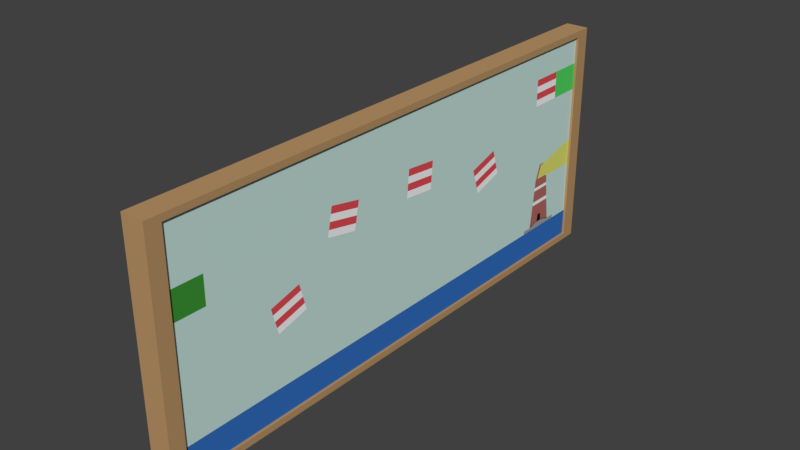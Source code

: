 # Source: Painting_Rectangle.blend  (saved by Blender 2.79.0; exported with 4.5.12 LTS)
import bpy
from mathutils import Matrix  # noqa: F401  (used for matrix-valued properties, if any)

bpy.ops.wm.read_factory_settings(use_empty=True)
scene = bpy.context.scene
scene.name = 'Scene'

# ---- collections
col_collection_1 = bpy.data.collections.new('Collection 1'); scene.collection.children.link(col_collection_1)

# ---- materials (node trees are filled in below, after node groups)
mat_painting_rectangle = bpy.data.materials.new('Painting_Rectangle')
mat_painting_rectangle.alpha_threshold = 0.0
mat_painting_rectangle.use_transparent_shadow = False
mat_painting_rectangle.diffuse_color = (0.5953, 0.8, 0.7543, 1.0)
mat_painting_rectangle.roughness = 0.5
mat_painting_rectangle_picture_ground = bpy.data.materials.new('Painting_Rectangle_Picture_Ground')
mat_painting_rectangle_picture_ground.alpha_threshold = 0.0
mat_painting_rectangle_picture_ground.use_transparent_shadow = False
mat_painting_rectangle_picture_ground.diffuse_color = (0.03568, 0.1665, 0.5489, 1.0)
mat_painting_rectangle_picture_ground.roughness = 0.5
mat_painting_rectangle_picture_islands = bpy.data.materials.new('Painting_Rectangle_Picture_Islands')
mat_painting_rectangle_picture_islands.alpha_threshold = 0.0
mat_painting_rectangle_picture_islands.use_transparent_shadow = False
mat_painting_rectangle_picture_islands.diffuse_color = (0.8, 0.08021, 0.09279, 1.0)
mat_painting_rectangle_picture_islands.roughness = 0.5
mat_painting_rectangle_picture_oppositecolor = bpy.data.materials.new('Painting_Rectangle_Picture_OppositeColor')
mat_painting_rectangle_picture_oppositecolor.alpha_threshold = 0.0
mat_painting_rectangle_picture_oppositecolor.use_transparent_shadow = False
mat_painting_rectangle_picture_oppositecolor.diffuse_color = (1.0, 1.0, 1.0, 1.0)
mat_painting_rectangle_picture_oppositecolor.roughness = 0.5
mat_painting_rectangle_picture_goal = bpy.data.materials.new('Painting_Rectangle_Picture_Goal')
mat_painting_rectangle_picture_goal.alpha_threshold = 0.0
mat_painting_rectangle_picture_goal.use_transparent_shadow = False
mat_painting_rectangle_picture_goal.diffuse_color = (0.04922, 0.3185, 0.04119, 1.0)
mat_painting_rectangle_picture_goal.roughness = 0.5
mat_painting_rectangle_picture_start = bpy.data.materials.new('Painting_Rectangle_Picture_Start')
mat_painting_rectangle_picture_start.alpha_threshold = 0.0
mat_painting_rectangle_picture_start.use_transparent_shadow = False
mat_painting_rectangle_picture_start.diffuse_color = (0.09313, 0.723, 0.1269, 1.0)
mat_painting_rectangle_picture_start.roughness = 0.5
mat_painting_rectangle_light = bpy.data.materials.new('Painting_Rectangle_Light')
mat_painting_rectangle_light.alpha_threshold = 0.0
mat_painting_rectangle_light.use_transparent_shadow = False
mat_painting_rectangle_light.diffuse_color = (0.7791, 0.8, 0.1723, 1.0)
mat_painting_rectangle_light.roughness = 0.5
mat_painting_rectangle_lighthouse = bpy.data.materials.new('Painting_Rectangle_Lighthouse')
mat_painting_rectangle_lighthouse.alpha_threshold = 0.0
mat_painting_rectangle_lighthouse.use_transparent_shadow = False
mat_painting_rectangle_lighthouse.diffuse_color = (0.4793, 0.1529, 0.1274, 1.0)
mat_painting_rectangle_lighthouse.roughness = 0.5
mat_painting_rectangle_walkway = bpy.data.materials.new('Painting_Rectangle_Walkway')
mat_painting_rectangle_walkway.alpha_threshold = 0.0
mat_painting_rectangle_walkway.use_transparent_shadow = False
mat_painting_rectangle_walkway.diffuse_color = (0.3757, 0.3757, 0.3757, 1.0)
mat_painting_rectangle_walkway.roughness = 0.5
mat_painting_rectangle_opendoor = bpy.data.materials.new('Painting_Rectangle_OpenDoor')
mat_painting_rectangle_opendoor.alpha_threshold = 0.0
mat_painting_rectangle_opendoor.use_transparent_shadow = False
mat_painting_rectangle_opendoor.diffuse_color = (0.009018, 0.009018, 0.009018, 1.0)
mat_painting_rectangle_opendoor.roughness = 0.5
mat_painting_rectangle_shading = bpy.data.materials.new('Painting_rectangle_Shading')
mat_painting_rectangle_shading.alpha_threshold = 0.0
mat_painting_rectangle_shading.use_transparent_shadow = False
mat_painting_rectangle_shading.diffuse_color = (0.1845, 0.06211, 0.05233, 1.0)
mat_painting_rectangle_shading.roughness = 0.5
mat_painting_frame = bpy.data.materials.new('Painting_Frame')
mat_painting_frame.alpha_threshold = 0.0
mat_painting_frame.use_transparent_shadow = False
mat_painting_frame.diffuse_color = (0.4969, 0.3018, 0.1384, 1.0)
mat_painting_frame.roughness = 0.5
mat_painting_frame.line_color = (0.0, 0.0, 0.0, 1.0)

# ---- material node trees

# ---- world
world_world = bpy.data.worlds.new('World'); scene.world = world_world
world_world.color = (0.05088, 0.05088, 0.05088)
world_world.use_sun_shadow = False
world_world.sun_shadow_jitter_overblur = 0.0
world_world.cycles.sampling_method = 'MANUAL'

# ---- meshes
me_cube_001 = bpy.data.meshes.new('Cube.001')
me_cube_001.from_pydata([(0.7787, 0.9452, -0.9452), (0.7787, -0.9452, -0.9452), (0.7787, 0.9452, 0.9452), (0.7787, -0.9452, 0.9452), (0.7787, -5.96e-08, -0.9452), (0.7787, -5.364e-07, 0.9452), (0.7787, -0.4726, -0.9452), (0.7787, 0.9452, 0.0), (0.7787, -0.9452, 0.0), (0.7787, -0.4726, 0.9452), (0.7787, 0.4726, -0.9452), (0.7787, 0.4726, 0.9452), (0.7787, -2.98e-07, 0.0), (0.7863, 0.4843, 0.04839), (0.7863, -0.4876, 0.03295), (0.7787, -0.7089, -0.9452), (0.7787, 0.9452, 0.4726), (0.7787, -0.9452, 0.4726), (0.7787, -0.7089, 0.9452), (0.7787, 0.2363, -0.9452), (0.7787, 0.2363, 0.9452), (0.7787, -1.788e-07, -0.4726), (0.7787, -0.2363, -0.9452), (0.7787, 0.9452, -0.4726), (0.7787, -0.9452, -0.4726), (0.7787, -0.2363, 0.9452), (0.7787, 0.7089, -0.9452), (0.7787, 0.7089, 0.9452), (0.7863, 0.004758, 0.4849), (0.7787, 0.2363, 0.0), (0.7787, 0.763, -0.1047), (0.7787, 0.4726, -0.4726), (0.7787, 0.4726, 0.4726), (0.7787, -0.7089, 0.0), (0.7787, -0.2363, 0.0), (0.7787, -0.4726, -0.4726), (0.7787, -0.4726, 0.4726), (0.7863, -0.228, 0.4433), (0.7787, -0.2363, -0.4726), (0.7787, -0.7089, -0.4726), (0.7787, 0.7089, 0.4726), (0.7787, 0.7595, -0.583), (0.7787, 0.2363, -0.4726), (0.7787, 0.2363, 0.4726), (0.7787, -0.7089, 0.4726), (0.7787, -0.827, -0.9452), (0.7787, 0.9452, 0.7089), (0.7787, -0.9452, 0.7089), (0.7787, -0.827, 0.9452), (0.7787, 0.1181, -0.9452), (0.7787, 0.1181, 0.9452), (0.7787, -1.192e-07, -0.7089), (0.7787, -0.3544, -0.9452), (0.7787, 0.9452, -0.2363), (0.7787, -0.9452, -0.2363), (0.7787, -0.3544, 0.9452), (0.7787, 0.5907, -0.9452), (0.7787, 0.5907, 0.9452), (0.7863, -0.004252, 0.2498), (0.7787, 0.1181, 0.0), (0.7787, 0.5907, 0.0), (0.7787, 0.4726, -0.7089), (0.7863, 0.4553, 0.2729), (0.7787, -0.827, 0.0), (0.7787, -0.3544, 0.0), (0.7787, -0.4726, -0.7089), (0.7787, -0.4726, 0.2363), (0.7787, -0.5907, -0.9452), (0.7787, 0.9452, 0.2363), (0.7787, -0.9452, 0.2363), (0.7787, -0.5907, 0.9452), (0.7787, 0.3544, -0.9452), (0.7787, 0.3544, 0.9452), (0.7787, -2.384e-07, -0.2363), (0.7787, -0.1181, -0.9452), (0.7787, 0.9452, -0.7089), (0.7787, -0.9452, -0.7089), (0.7787, -0.1181, 0.9452), (0.7787, 0.827, -0.9452), (0.7787, 0.827, 0.9452), (0.7787, -4.768e-07, 0.7089), (0.7863, 0.3717, -0.03659), (0.7787, 0.7729, -0.1047), (0.7787, 0.4726, -0.2363), (0.7787, 0.4726, 0.7089), (0.7863, -0.6015, -0.04121), (0.7787, -0.1181, 0.0), (0.7863, -0.4618, -0.1951), (0.7787, -0.4726, 0.7089), (0.7863, -0.3439, 0.4975), (0.7863, -0.2468, 0.2114), (0.7787, -0.2363, 0.7089), (0.7787, -0.3544, -0.4726), (0.7787, -0.1181, -0.4726), (0.7787, -0.2363, -0.7089), (0.7787, -0.2363, -0.2363), (0.7787, -0.827, -0.4726), (0.7787, -0.5907, -0.4726), (0.7787, -0.7089, -0.7089), (0.7787, -0.7089, -0.2363), (0.7787, 0.5907, 0.4726), (0.7787, 0.827, 0.4726), (0.7787, 0.7089, 0.2363), (0.7787, 0.7089, 0.7089), (0.7787, 0.5907, -0.4726), (0.7787, 0.7764, -0.583), (0.7787, 0.7549, -0.6657), (0.7787, 0.7443, -0.2264), (0.7787, 0.1181, -0.4726), (0.7787, 0.3544, -0.4726), (0.7787, 0.2363, -0.7089), (0.7787, 0.2363, -0.2363), (0.7863, 0.1224, 0.4591), (0.7787, 0.3544, 0.4726), (0.7787, 0.2363, 0.7089), (0.7787, -0.827, 0.4726), (0.7787, -0.5907, 0.4726), (0.7787, -0.7089, 0.2363), (0.7787, -0.7089, 0.7089), (0.7787, -0.5907, 0.7089), (0.7787, -0.5907, 0.2363), (0.7787, -0.827, 0.2363), (0.7787, 0.3544, 0.7089), (0.7863, 0.3427, 0.1879), (0.7863, 0.1134, 0.224), (0.7787, 0.3544, -0.2363), (0.7787, 0.3544, -0.7089), (0.7787, 0.1181, -0.7089), (0.7787, 0.7916, -0.2264), (0.7787, 0.781, -0.6657), (0.7787, 0.5907, -0.7089), (0.7787, 0.827, 0.7089), (0.7787, 0.827, 0.2363), (0.7787, 0.5907, 0.2363), (0.7863, -0.5758, -0.2692), (0.7787, -0.5907, -0.7089), (0.7787, -0.827, -0.7089), (0.7787, -0.1181, -0.2363), (0.7787, -0.1181, -0.7089), (0.7787, -0.3544, -0.7089), (0.7787, -0.1181, 0.7089), (0.7863, -0.3628, 0.2656), (0.7787, -0.3544, 0.7089), (0.7787, -0.3544, -0.2363), (0.7787, -0.827, -0.2363), (0.7787, 0.5907, 0.7089), (0.7787, 0.5907, -0.2363), (0.7787, 0.1181, -0.2363), (0.7787, 0.1181, 0.7089), (0.7787, -0.827, 0.7089), (0.7863, 0.4698, 0.1606), (0.7787, 0.768, 0.4726), (0.7787, 0.7089, 0.5907), (0.7863, 0.06358, 0.472), (0.7863, 0.000253, 0.3673), (0.7863, 0.428, 0.005899), (0.7863, -0.5446, -0.004128), (0.7863, -0.4747, -0.08107), (0.7863, -0.286, 0.4704), (0.7863, -0.2374, 0.3273), (0.7863, 0.399, 0.2304), (0.7863, 0.3572, 0.07566), (0.7863, 0.05457, 0.2369), (0.7863, 0.1179, 0.3416), (0.7787, 0.768, 0.7089), (0.7787, 0.827, 0.5907), (0.7863, -0.5188, -0.2322), (0.7863, -0.5887, -0.1552), (0.7863, -0.3048, 0.2385), (0.7863, -0.3533, 0.3815), (0.7863, -0.2954, 0.3544), (0.7863, -0.5317, -0.1181), (0.7787, 0.768, 0.5907), (0.7863, 0.4135, 0.1181), (0.7863, 0.05907, 0.3544), (0.7863, 0.4771, 0.1045), (0.7787, 0.7384, 0.4726), (0.7787, 0.7089, 0.5317), (0.7863, 0.03417, 0.4785), (0.7863, -0.001999, 0.3085), (0.7863, 0.3998, -0.01534), (0.7863, -0.5731, -0.02267), (0.7863, -0.4682, -0.1381), (0.7863, -0.3149, 0.484), (0.7863, -0.2421, 0.2694), (0.7863, 0.3709, 0.2092), (0.7863, 0.3645, 0.01954), (0.7863, 0.02516, 0.2433), (0.7863, 0.1156, 0.2828), (0.7787, 0.7384, 0.7089), (0.7787, 0.827, 0.5317), (0.7863, -0.5473, -0.2507), (0.7863, -0.5822, -0.2122), (0.7863, -0.3338, 0.252), (0.7863, -0.3581, 0.3236), (0.7863, 0.4626, 0.2168), (0.7787, 0.7975, 0.4726), (0.7787, 0.7089, 0.6498), (0.7863, 0.09299, 0.4656), (0.7863, 0.002505, 0.4261), (0.7863, 0.4561, 0.02714), (0.7863, -0.5161, 0.01441), (0.7863, -0.4811, -0.02406), (0.7863, -0.257, 0.4569), (0.7863, -0.2327, 0.3853), (0.7863, 0.4272, 0.2516), (0.7863, 0.35, 0.1318), (0.7863, 0.08398, 0.2304), (0.7863, 0.1201, 0.4003), (0.7787, 0.7975, 0.7089), (0.7787, 0.827, 0.6498), (0.7863, -0.4903, -0.2136), (0.7863, -0.5951, -0.09822), (0.7863, -0.2758, 0.2249), (0.7863, -0.3486, 0.4395), (0.7863, -0.3244, 0.368), (0.7863, -0.2664, 0.3409), (0.7863, -0.3001, 0.2965), (0.7863, -0.2907, 0.4124), (0.7863, -0.5602, -0.1367), (0.7863, -0.5032, -0.09961), (0.7863, -0.5252, -0.1752), (0.7863, -0.5381, -0.06114), (0.7787, 0.7384, 0.5907), (0.7787, 0.7975, 0.5907), (0.7787, 0.768, 0.5317), (0.7787, 0.768, 0.6498), (0.7863, 0.3854, 0.0969), (0.7863, 0.4417, 0.1394), (0.7863, 0.4208, 0.06202), (0.7863, 0.4063, 0.1743), (0.7863, 0.02966, 0.3609), (0.7863, 0.08848, 0.348), (0.7863, 0.05682, 0.2957), (0.7863, 0.06133, 0.4132), (0.7863, 0.09074, 0.4068), (0.7863, 0.08623, 0.2892), (0.7863, 0.02741, 0.3021), (0.7863, 0.4344, 0.1955), (0.7863, 0.4489, 0.08327), (0.7863, 0.3926, 0.04078), (0.7787, 0.7975, 0.6498), (0.7787, 0.7975, 0.5317), (0.7787, 0.7384, 0.5317), (0.7863, -0.5096, -0.0426), (0.7863, -0.4967, -0.1566), (0.7863, -0.5537, -0.1937), (0.7863, -0.2617, 0.3989), (0.7863, -0.2711, 0.2829), (0.7863, -0.3291, 0.31), (0.7863, -0.3197, 0.426), (0.7863, -0.5666, -0.07968), (0.7787, 0.7384, 0.6498), (0.7863, 0.3781, 0.153), (0.7863, 0.03192, 0.4197), (0.7787, 0.7813, -0.09486), (0.7787, 0.7546, -0.09486), (0.7787, 0.7328, -0.2363), (0.7787, 0.8031, -0.2363), (0.7787, 0.814, -0.4726), (0.7787, 0.7219, -0.4726), (0.7787, 0.7089, -0.7089), (0.7787, 0.827, -0.7089), (0.7787, 0.9452, -0.6785), (0.7787, -0.9452, -0.6785), (0.7787, -1.269e-07, -0.6785), (0.7787, 0.4726, -0.6785), (0.7787, -0.4726, -0.6785), (0.7787, -0.2363, -0.6785), (0.7787, -0.7089, -0.6785), (0.7787, 0.7106, -0.6785), (0.7787, 0.2363, -0.6785), (0.7787, 0.3544, -0.6785), (0.7787, 0.1181, -0.6785), (0.7787, 0.8254, -0.6785), (0.7787, 0.5907, -0.6785), (0.7787, -0.5907, -0.6785), (0.7787, -0.827, -0.6785), (0.7787, -0.1181, -0.6785), (0.7787, -0.3544, -0.6785), (0.7787, 0.7555, -0.6551), (0.7787, 0.7804, -0.6551), (0.7787, 0.6742, -0.9452), (0.7787, 0.7065, -0.067), (0.7787, 0.6742, 0.4726), (0.7787, 0.6834, -0.4726), (0.7787, 0.6742, -0.7089), (0.7787, 0.6742, 0.2363), (0.7787, 0.6911, -0.2363), (0.7787, 0.6754, -0.6785), (0.7787, 0.8624, -0.9452), (0.7787, 0.8303, -0.06649), (0.7787, 0.8624, 0.4726), (0.7787, 0.8532, -0.4726), (0.7787, 0.8456, -0.2363), (0.7787, 0.8624, -0.7089), (0.7787, 0.8624, 0.2363), (0.7787, 0.8612, -0.6785), (0.7787, 0.9452, -0.665), (0.7787, -0.9452, -0.665), (0.7787, -1.303e-07, -0.665), (0.7787, 0.4726, -0.665), (0.7787, -0.4726, -0.665), (0.7787, -0.2363, -0.665), (0.7787, -0.7089, -0.665), (0.7787, 0.7113, -0.665), (0.7787, 0.2363, -0.665), (0.7787, 0.3544, -0.665), (0.7787, 0.1181, -0.665), (0.7787, 0.8246, -0.665), (0.7787, 0.5907, -0.665), (0.7787, -0.5907, -0.665), (0.7787, -0.827, -0.665), (0.7787, -0.1181, -0.665), (0.7787, -0.3544, -0.665), (0.7787, 0.7558, -0.6504), (0.7787, 0.7801, -0.6504), (0.7787, 0.6759, -0.665), (0.7787, 0.8607, -0.665), (0.7787, -1.872e-07, -0.4392), (0.7787, 0.4726, -0.4392), (0.7787, -0.2363, -0.4392), (0.7787, 0.7235, -0.4392), (0.7787, 0.2363, -0.4392), (0.7787, 0.9452, -0.4392), (0.7787, 0.3544, -0.4392), (0.7787, 0.8124, -0.4392), (0.7787, -0.1181, -0.4392), (0.7787, -0.3544, -0.4392), (0.7787, 0.5907, -0.4392), (0.7787, 0.1181, -0.4392), (0.7787, 0.6845, -0.4392), (0.7787, 0.8521, -0.4392), (0.7787, 0.9452, -0.3341), (0.7787, -2.137e-07, -0.3341), (0.7787, 0.4726, -0.3341), (0.7787, -0.2363, -0.3341), (0.7787, 0.7283, -0.3341), (0.7787, 0.2363, -0.3341), (0.7787, 0.3544, -0.3341), (0.7787, 0.8076, -0.3341), (0.7787, -0.1181, -0.3341), (0.7787, -0.3544, -0.3341), (0.7787, 0.5907, -0.3341), (0.7787, 0.1181, -0.3341), (0.7787, 0.6879, -0.3341), (0.7787, 0.8487, -0.3341), (0.7787, 0.9452, -0.3048), (0.7787, -2.211e-07, -0.3048), (0.7787, 0.4726, -0.3048), (0.7787, -0.2363, -0.3048), (0.7787, 0.7297, -0.3048), (0.7787, 0.2363, -0.3048), (0.7787, 0.3544, -0.3048), (0.7787, 0.8063, -0.3048), (0.7787, -0.1181, -0.3048), (0.7787, -0.3544, -0.3048), (0.7787, 0.5907, -0.3048), (0.7787, 0.1181, -0.3048), (0.7787, 0.6889, -0.3048), (0.7787, 0.8478, -0.3048)], [], [(149, 48, 3, 47), (148, 50, 5, 80), (147, 59, 12, 73), (145, 57, 11, 84), (144, 63, 8, 54), (142, 55, 9, 88), (140, 77, 25, 91), (314, 92, 35, 302), (313, 93, 38, 303), (137, 86, 34, 95), (312, 96, 24, 299), (311, 97, 39, 304), (132, 101, 196, 151, 176, 40, 102), (131, 79, 27, 103, 189, 164, 209), (310, 104, 31, 301), (316, 105, 41, 315), (128, 82, 30, 107), (308, 108, 21, 300), (307, 109, 42, 306), (254, 178, 28, 199), (122, 72, 20, 114), (121, 115, 17, 69), (120, 116, 44, 117), (119, 70, 18, 118), (116, 119, 118, 44), (36, 88, 119, 116), (88, 9, 70, 119), (66, 36, 116, 120), (63, 121, 69, 8), (33, 117, 121, 63), (117, 44, 115, 121), (113, 122, 114, 43), (32, 84, 122, 113), (84, 11, 72, 122), (253, 185, 123, 206), (353, 125, 111, 352), (349, 83, 125, 353), (71, 126, 110, 19), (10, 61, 126, 71), (301, 31, 109, 307), (49, 127, 51, 4), (19, 110, 127, 49), (306, 42, 108, 308), (354, 258, 257, 351), (360, 294, 258, 354), (294, 291, 255, 258), (78, 262, 261, 26), (290, 295, 262, 78), (318, 293, 259, 309), (56, 130, 61, 10), (282, 286, 130, 56), (317, 285, 104, 310), (252, 189, 103, 197), (16, 46, 131, 210, 165, 190, 101, 292), (46, 2, 79, 131), (255, 132, 102, 256), (291, 296, 132, 255), (296, 292, 101, 132), (283, 287, 133, 60), (287, 284, 100, 133), (251, 181, 85, 212), (67, 135, 98, 15), (6, 65, 135, 67), (302, 35, 97, 311), (45, 136, 76, 1), (15, 98, 136, 45), (304, 39, 96, 312), (355, 137, 95, 350), (348, 73, 137, 355), (73, 12, 86, 137), (74, 138, 94, 22), (4, 51, 138, 74), (300, 21, 93, 313), (52, 139, 65, 6), (22, 94, 139, 52), (303, 38, 92, 314), (80, 5, 77, 140), (250, 183, 89, 214), (91, 25, 55, 142), (350, 95, 143, 356), (95, 34, 64, 143), (96, 144, 54, 24), (39, 99, 144, 96), (99, 33, 63, 144), (100, 145, 84, 32), (40, 177, 152, 197, 103, 145, 100, 284), (103, 27, 57, 145), (357, 146, 83, 349), (359, 288, 146, 357), (288, 283, 60, 146), (358, 147, 73, 348), (352, 111, 147, 358), (111, 29, 59, 147), (114, 20, 50, 148), (115, 149, 47, 17), (44, 118, 149, 115), (118, 18, 48, 149), (249, 215, 169, 194), (248, 216, 170, 217), (247, 203, 158, 218), (246, 219, 167, 192), (245, 220, 171, 221), (244, 201, 156, 222), (243, 223, 152, 177), (242, 224, 172, 225), (241, 209, 164, 226), (240, 227, 161, 186), (239, 228, 173, 229), (238, 205, 160, 230), (237, 231, 154, 179), (236, 232, 174, 233), (235, 198, 153, 234), (232, 235, 234, 174), (163, 208, 235, 232), (208, 112, 198, 235), (207, 236, 233, 162), (124, 188, 236, 207), (188, 163, 232, 236), (187, 237, 179, 58), (162, 233, 237, 187), (233, 174, 231, 237), (228, 238, 230, 173), (150, 195, 238, 228), (195, 62, 205, 238), (200, 239, 229, 155), (13, 175, 239, 200), (175, 150, 228, 239), (180, 240, 186, 81), (155, 229, 240, 180), (229, 173, 227, 240), (224, 241, 226, 172), (165, 210, 241, 224), (210, 131, 209, 241), (196, 242, 225, 151), (101, 190, 242, 196), (190, 165, 224, 242), (176, 243, 177, 40), (151, 225, 243, 176), (225, 172, 223, 243), (220, 244, 222, 171), (157, 202, 244, 220), (202, 14, 201, 244), (211, 245, 221, 166), (87, 182, 245, 211), (182, 157, 220, 245), (191, 246, 192, 134), (166, 221, 246, 191), (221, 171, 219, 246), (216, 247, 218, 170), (159, 204, 247, 216), (204, 37, 203, 247), (213, 248, 217, 168), (90, 184, 248, 213), (184, 159, 216, 248), (193, 249, 194, 141), (168, 217, 249, 193), (217, 170, 215, 249), (215, 250, 214, 169), (170, 218, 250, 215), (218, 158, 183, 250), (219, 251, 212, 167), (171, 222, 251, 219), (222, 156, 181, 251), (223, 252, 197, 152), (172, 226, 252, 223), (226, 164, 189, 252), (227, 253, 206, 161), (173, 230, 253, 227), (230, 160, 185, 253), (231, 254, 199, 154), (174, 234, 254, 231), (234, 153, 178, 254), (35, 92, 328, 342, 356, 143, 64, 66, 120, 117, 33, 99, 39, 97), (12, 59, 29, 43, 114, 148, 80, 140, 91, 142, 88, 36, 66, 64, 34, 86), (32, 113, 43, 29, 111, 125, 83, 146, 60, 133, 100), (30, 82, 255, 256), (107, 30, 256, 257), (128, 107, 257, 258), (82, 128, 258, 255), (41, 105, 259, 260), (315, 41, 260, 305), (129, 106, 261, 262), (281, 129, 262, 274), (316, 281, 274, 309), (106, 280, 270, 261), (94, 268, 279, 139), (51, 265, 278, 138), (98, 269, 277, 136), (65, 267, 276, 135), (286, 289, 275, 130), (295, 297, 274, 262), (110, 271, 273, 127), (61, 266, 272, 126), (126, 272, 271, 110), (127, 273, 265, 51), (129, 281, 280, 106), (130, 275, 266, 61), (135, 276, 269, 98), (136, 277, 264, 76), (138, 278, 268, 94), (139, 279, 267, 65), (261, 270, 289, 286), (257, 256, 283, 288), (351, 257, 288, 359), (102, 40, 284, 287), (256, 102, 287, 283), (305, 260, 285, 317), (26, 261, 286, 282), (75, 263, 297, 295), (68, 16, 292, 296), (7, 68, 296, 291), (298, 23, 293, 318), (0, 75, 295, 290), (53, 7, 291, 294), (347, 53, 294, 360), (263, 298, 318, 297), (270, 305, 317, 289), (105, 316, 309, 259), (280, 315, 305, 270), (268, 303, 314, 279), (265, 300, 313, 278), (269, 304, 312, 277), (267, 302, 311, 276), (289, 317, 310, 275), (297, 318, 309, 274), (271, 306, 308, 273), (266, 301, 307, 272), (272, 307, 306, 271), (273, 308, 300, 265), (281, 316, 315, 280), (275, 310, 301, 266), (276, 311, 304, 269), (277, 312, 299, 264), (278, 313, 303, 268), (279, 314, 302, 267), (23, 324, 332, 293), (260, 322, 331, 285), (42, 323, 330, 108), (108, 330, 319, 21), (285, 331, 329, 104), (104, 329, 320, 31), (38, 321, 328, 92), (21, 319, 327, 93), (93, 327, 321, 38), (293, 332, 326, 259), (259, 326, 322, 260), (31, 320, 325, 109), (109, 325, 323, 42), (324, 333, 346, 332), (322, 337, 345, 331), (323, 338, 344, 330), (330, 344, 334, 319), (331, 345, 343, 329), (329, 343, 335, 320), (321, 336, 342, 328), (319, 334, 341, 327), (327, 341, 336, 321), (332, 346, 340, 326), (326, 340, 337, 322), (320, 335, 339, 325), (325, 339, 338, 323), (333, 347, 360, 346), (337, 351, 359, 345), (338, 352, 358, 344), (344, 358, 348, 334), (345, 359, 357, 343), (343, 357, 349, 335), (336, 350, 356, 342), (334, 348, 355, 341), (341, 355, 350, 336), (346, 360, 354, 340), (340, 354, 351, 337), (335, 349, 353, 339), (339, 353, 352, 338)])
me_cube_001.polygons.foreach_set('material_index', [0, 0, 0, 0, 0, 0, 0, 0, 0, 0, 0, 0, 0, 0, 0, 9, 6, 0, 0, 2, 0, 4, 0, 0, 0, 0, 0, 0, 0, 0, 0, 0, 0, 0, 2, 0, 0, 1, 1, 0, 1, 1, 0, 7, 0, 6, 1, 1, 0, 1, 1, 0, 2, 5, 0, 0, 0, 0, 0, 0, 2, 1, 1, 0, 1, 1, 0, 0, 0, 0, 1, 1, 0, 1, 1, 0, 0, 2, 0, 0, 0, 0, 0, 0, 0, 0, 0, 0, 0, 0, 0, 0, 0, 0, 0, 0, 0, 2, 2, 2, 2, 2, 2, 2, 2, 2, 2, 2, 2, 2, 2, 2, 3, 3, 2, 3, 3, 2, 3, 3, 2, 3, 3, 2, 3, 3, 2, 3, 3, 2, 3, 3, 2, 3, 3, 2, 3, 3, 2, 3, 3, 2, 3, 3, 2, 3, 3, 2, 3, 3, 2, 3, 3, 2, 3, 3, 2, 3, 3, 2, 3, 3, 2, 3, 3, 2, 3, 3, 2, 3, 3, 2, 0, 0, 0, 7, 7, 7, 6, 7, 7, 8, 8, 10, 8, 0, 0, 0, 0, 0, 8, 0, 0, 0, 0, 8, 0, 0, 0, 0, 0, 8, 0, 0, 0, 0, 0, 1, 0, 0, 0, 0, 1, 6, 0, 0, 0, 7, 10, 0, 0, 0, 0, 0, 0, 0, 0, 0, 0, 9, 0, 0, 0, 0, 0, 0, 0, 0, 0, 0, 0, 0, 0, 0, 0, 3, 0, 0, 0, 0, 0, 0, 0, 0, 0, 0, 0, 0, 7, 0, 0, 0, 0, 0, 0, 0, 0, 0, 0, 0, 0, 3, 0, 0])
me_cube_001.materials.append(mat_painting_rectangle)
me_cube_001.materials.append(mat_painting_rectangle_picture_ground)
me_cube_001.materials.append(mat_painting_rectangle_picture_islands)
me_cube_001.materials.append(mat_painting_rectangle_picture_oppositecolor)
me_cube_001.materials.append(mat_painting_rectangle_picture_goal)
me_cube_001.materials.append(mat_painting_rectangle_picture_start)
me_cube_001.materials.append(mat_painting_rectangle_light)
me_cube_001.materials.append(mat_painting_rectangle_lighthouse)
me_cube_001.materials.append(mat_painting_rectangle_walkway)
me_cube_001.materials.append(mat_painting_rectangle_opendoor)
me_cube_001.materials.append(mat_painting_rectangle_shading)
me_cube_001.use_remesh_preserve_volume = False
me_cube_001.use_remesh_preserve_attributes = False
me_cube_001.use_mirror_vertex_groups = False
me_cube_001.update()
me_cube = bpy.data.meshes.new('Cube')
me_cube.from_pydata([(1.0, 0.9452, -0.9452), (1.0, -0.9452, -0.9452), (-1.0, -1.0, -1.0), (-1.0, 1.0, -1.0), (1.0, 0.9452, 0.9452), (1.0, -0.9452, 0.9452), (-1.0, -1.0, 1.0), (-1.0, 1.0, 1.0), (1.0, 1.0, -1.0), (1.0, -1.0, -1.0), (1.0, 1.0, 1.0), (1.0, -1.0, 1.0), (0.3841, 0.9452, -0.9452), (0.3841, -0.9452, -0.9452), (0.3841, 0.9452, 0.9452), (0.3841, -0.9452, 0.9452)], [], [(8, 9, 2, 3), (10, 7, 6, 11), (1, 0, 12, 13), (9, 11, 6, 2), (2, 6, 7, 3), (10, 8, 3, 7), (0, 1, 9, 8), (4, 0, 8, 10), (1, 5, 11, 9), (5, 4, 10, 11), (12, 14, 15, 13), (4, 5, 15, 14), (0, 4, 14, 12), (5, 1, 13, 15)])
me_cube.materials.append(mat_painting_frame)
me_cube.use_remesh_preserve_volume = False
me_cube.use_remesh_preserve_attributes = False
me_cube.use_mirror_vertex_groups = False
me_cube.update()

# ---- objects
ob_cube_001 = bpy.data.objects.new('Cube.001', me_cube_001)
ob_cube = bpy.data.objects.new('Cube', me_cube)

# ---- transforms, parenting, visibility, modifiers, constraints
ob_cube_001.location = (0.0, 0.0, 2.6)
ob_cube_001.scale = (0.25, 6.0, 2.5)
ob_cube_001.lock_rotations_4d = False
ob_cube_001.empty_display_type = 'ARROWS'
ob_cube_001.lineart.crease_threshold = 0.0
ob_cube.location = (0.0, 0.0, 2.6)
ob_cube.scale = (0.25, 6.0, 2.5)
ob_cube.lock_rotations_4d = False
ob_cube.empty_display_type = 'ARROWS'
ob_cube.lineart.crease_threshold = 0.0

# ---- collection membership
col_collection_1.objects.link(ob_cube_001)
col_collection_1.objects.link(ob_cube)

# ---- scene / render settings (as saved in the file)
scene.frame_start = 1; scene.frame_end = 250; scene.frame_set(1)
scene.render.engine = 'BLENDER_EEVEE_NEXT'
scene.render.resolution_percentage = 50
scene.render.dither_intensity = 0.0
scene.cycles.use_denoising = False
scene.cycles.samples = 128
scene.cycles.sampling_pattern = 'TABULATED_SOBOL'
scene.cycles.use_adaptive_sampling = False
scene.cycles.use_light_tree = False
scene.cycles.blur_glossy = 0.0
scene.cycles.sample_clamp_indirect = 0.0
scene.view_settings.view_transform = 'Standard'
bpy.context.view_layer.update()

# ---- added for rendering (the .blend has no active camera and no usable light): camera, sun
cam_auto = bpy.data.cameras.new('AutoCamera')
cam_auto.lens = 50.0
cam_auto.sensor_width = 36.0
cam_auto.clip_end = 1000.0
ob_auto_camera = bpy.data.objects.new('AutoCamera', cam_auto)
scene.collection.objects.link(ob_auto_camera)
ob_auto_camera.location = (12.0368, -14.4442, 12.2295)
ob_auto_camera.rotation_euler = (1.09748, -7.21219e-08, 0.694738)
scene.camera = ob_auto_camera
light_auto_sun = bpy.data.lights.new('AutoSun', 'SUN')
light_auto_sun.energy = 3.0
light_auto_sun.angle = 0.0523599
ob_auto_sun = bpy.data.objects.new('AutoSun', light_auto_sun)
scene.collection.objects.link(ob_auto_sun)
ob_auto_sun.rotation_euler = (0.872665, 0.174533, 0.523599)
bpy.context.view_layer.update()
